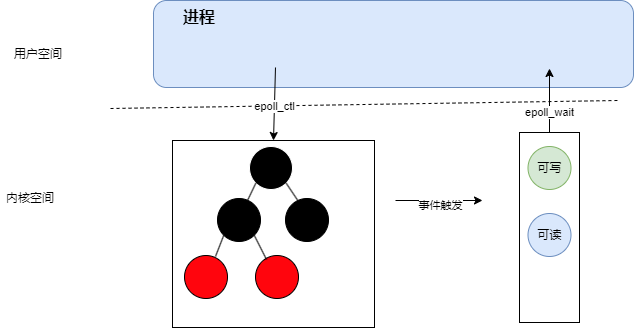

The diagram above was exported from draw.io. Its source (the exported page's mxGraphModel, read from the mxfile embedded in the PNG):
<mxGraphModel dx="1426" dy="785" grid="0" gridSize="10" guides="1" tooltips="1" connect="1" arrows="1" fold="1" page="1" pageScale="1" pageWidth="827" pageHeight="1169" background="#ffffff" math="0" shadow="0">
  <root>
    <mxCell id="0" />
    <mxCell id="1" parent="0" />
    <mxCell id="PN7iDh8mj_I-Q3vHO-5D-26" value="" style="rounded=1;whiteSpace=wrap;html=1;fillColor=#dae8fc;strokeColor=#6c8ebf;" vertex="1" parent="1">
      <mxGeometry x="242" y="289" width="480" height="87" as="geometry" />
    </mxCell>
    <mxCell id="PN7iDh8mj_I-Q3vHO-5D-1" value="" style="rounded=0;whiteSpace=wrap;html=1;" vertex="1" parent="1">
      <mxGeometry x="261" y="429" width="202" height="187" as="geometry" />
    </mxCell>
    <mxCell id="PN7iDh8mj_I-Q3vHO-5D-2" value="" style="endArrow=none;dashed=1;html=1;rounded=0;" edge="1" parent="1">
      <mxGeometry width="50" height="50" relative="1" as="geometry">
        <mxPoint x="199" y="397" as="sourcePoint" />
        <mxPoint x="706" y="389" as="targetPoint" />
      </mxGeometry>
    </mxCell>
    <mxCell id="PN7iDh8mj_I-Q3vHO-5D-3" value="" style="ellipse;whiteSpace=wrap;html=1;aspect=fixed;fillColor=#000000;strokeColor=#FFFFFF;" vertex="1" parent="1">
      <mxGeometry x="338" y="435" width="43" height="43" as="geometry" />
    </mxCell>
    <mxCell id="PN7iDh8mj_I-Q3vHO-5D-4" value="" style="ellipse;whiteSpace=wrap;html=1;aspect=fixed;fillColor=#000000;" vertex="1" parent="1">
      <mxGeometry x="306" y="487" width="43" height="43" as="geometry" />
    </mxCell>
    <mxCell id="PN7iDh8mj_I-Q3vHO-5D-5" value="" style="ellipse;whiteSpace=wrap;html=1;aspect=fixed;fillColor=#000000;" vertex="1" parent="1">
      <mxGeometry x="374" y="487" width="43" height="43" as="geometry" />
    </mxCell>
    <mxCell id="PN7iDh8mj_I-Q3vHO-5D-6" value="" style="ellipse;whiteSpace=wrap;html=1;aspect=fixed;fillColor=#FF050D;" vertex="1" parent="1">
      <mxGeometry x="273" y="544" width="43" height="43" as="geometry" />
    </mxCell>
    <mxCell id="PN7iDh8mj_I-Q3vHO-5D-8" value="" style="ellipse;whiteSpace=wrap;html=1;aspect=fixed;fillColor=#FF050D;" vertex="1" parent="1">
      <mxGeometry x="344" y="544" width="43" height="43" as="geometry" />
    </mxCell>
    <mxCell id="PN7iDh8mj_I-Q3vHO-5D-10" value="" style="endArrow=none;html=1;rounded=0;exitX=0.698;exitY=0.047;exitDx=0;exitDy=0;entryX=0;entryY=1;entryDx=0;entryDy=0;exitPerimeter=0;" edge="1" parent="1" source="PN7iDh8mj_I-Q3vHO-5D-4" target="PN7iDh8mj_I-Q3vHO-5D-3">
      <mxGeometry width="50" height="50" relative="1" as="geometry">
        <mxPoint x="387" y="429" as="sourcePoint" />
        <mxPoint x="437" y="379" as="targetPoint" />
      </mxGeometry>
    </mxCell>
    <mxCell id="PN7iDh8mj_I-Q3vHO-5D-11" value="" style="endArrow=none;html=1;rounded=0;exitX=0.302;exitY=0.07;exitDx=0;exitDy=0;entryX=1;entryY=1;entryDx=0;entryDy=0;exitPerimeter=0;" edge="1" parent="1" source="PN7iDh8mj_I-Q3vHO-5D-5" target="PN7iDh8mj_I-Q3vHO-5D-3">
      <mxGeometry width="50" height="50" relative="1" as="geometry">
        <mxPoint x="346" y="499" as="sourcePoint" />
        <mxPoint x="354" y="482" as="targetPoint" />
      </mxGeometry>
    </mxCell>
    <mxCell id="PN7iDh8mj_I-Q3vHO-5D-12" value="" style="endArrow=none;html=1;rounded=0;exitX=0.721;exitY=0.023;exitDx=0;exitDy=0;entryX=0;entryY=1;entryDx=0;entryDy=0;exitPerimeter=0;" edge="1" parent="1" source="PN7iDh8mj_I-Q3vHO-5D-6" target="PN7iDh8mj_I-Q3vHO-5D-4">
      <mxGeometry width="50" height="50" relative="1" as="geometry">
        <mxPoint x="356" y="509" as="sourcePoint" />
        <mxPoint x="364" y="492" as="targetPoint" />
      </mxGeometry>
    </mxCell>
    <mxCell id="PN7iDh8mj_I-Q3vHO-5D-13" value="" style="endArrow=none;html=1;rounded=0;entryX=1;entryY=1;entryDx=0;entryDy=0;" edge="1" parent="1" target="PN7iDh8mj_I-Q3vHO-5D-4">
      <mxGeometry width="50" height="50" relative="1" as="geometry">
        <mxPoint x="355" y="548" as="sourcePoint" />
        <mxPoint x="374" y="502" as="targetPoint" />
      </mxGeometry>
    </mxCell>
    <mxCell id="PN7iDh8mj_I-Q3vHO-5D-14" value="" style="endArrow=classic;html=1;rounded=0;entryX=0.5;entryY=0;entryDx=0;entryDy=0;" edge="1" parent="1" target="PN7iDh8mj_I-Q3vHO-5D-1">
      <mxGeometry width="50" height="50" relative="1" as="geometry">
        <mxPoint x="364" y="356" as="sourcePoint" />
        <mxPoint x="437" y="379" as="targetPoint" />
      </mxGeometry>
    </mxCell>
    <mxCell id="PN7iDh8mj_I-Q3vHO-5D-15" value="epoll_ctl" style="edgeLabel;html=1;align=center;verticalAlign=middle;resizable=0;points=[];" vertex="1" connectable="0" parent="PN7iDh8mj_I-Q3vHO-5D-14">
      <mxGeometry x="0.0684" relative="1" as="geometry">
        <mxPoint as="offset" />
      </mxGeometry>
    </mxCell>
    <mxCell id="PN7iDh8mj_I-Q3vHO-5D-16" value="用户空间" style="text;html=1;align=center;verticalAlign=middle;whiteSpace=wrap;rounded=0;" vertex="1" parent="1">
      <mxGeometry x="97" y="328" width="60" height="30" as="geometry" />
    </mxCell>
    <mxCell id="PN7iDh8mj_I-Q3vHO-5D-17" value="内核空间" style="text;html=1;align=center;verticalAlign=middle;whiteSpace=wrap;rounded=0;" vertex="1" parent="1">
      <mxGeometry x="89" y="472" width="60" height="30" as="geometry" />
    </mxCell>
    <mxCell id="PN7iDh8mj_I-Q3vHO-5D-18" value="" style="endArrow=classic;html=1;rounded=0;" edge="1" parent="1">
      <mxGeometry width="50" height="50" relative="1" as="geometry">
        <mxPoint x="484" y="489" as="sourcePoint" />
        <mxPoint x="571" y="489" as="targetPoint" />
      </mxGeometry>
    </mxCell>
    <mxCell id="PN7iDh8mj_I-Q3vHO-5D-19" value="事件触发" style="edgeLabel;html=1;align=center;verticalAlign=middle;resizable=0;points=[];" vertex="1" connectable="0" parent="PN7iDh8mj_I-Q3vHO-5D-18">
      <mxGeometry x="-0.275" y="-3" relative="1" as="geometry">
        <mxPoint x="12" y="1" as="offset" />
      </mxGeometry>
    </mxCell>
    <mxCell id="PN7iDh8mj_I-Q3vHO-5D-20" value="" style="rounded=0;whiteSpace=wrap;html=1;" vertex="1" parent="1">
      <mxGeometry x="608" y="421" width="60" height="190" as="geometry" />
    </mxCell>
    <mxCell id="PN7iDh8mj_I-Q3vHO-5D-22" value="可写" style="ellipse;whiteSpace=wrap;html=1;aspect=fixed;fillColor=#d5e8d4;strokeColor=#82b366;" vertex="1" parent="1">
      <mxGeometry x="616.5" y="435" width="43" height="43" as="geometry" />
    </mxCell>
    <mxCell id="PN7iDh8mj_I-Q3vHO-5D-23" value="可读" style="ellipse;whiteSpace=wrap;html=1;aspect=fixed;fillColor=#dae8fc;strokeColor=#6c8ebf;" vertex="1" parent="1">
      <mxGeometry x="616.5" y="502" width="43" height="43" as="geometry" />
    </mxCell>
    <mxCell id="PN7iDh8mj_I-Q3vHO-5D-24" value="" style="endArrow=classic;html=1;rounded=0;exitX=0.5;exitY=0;exitDx=0;exitDy=0;" edge="1" parent="1" source="PN7iDh8mj_I-Q3vHO-5D-20">
      <mxGeometry width="50" height="50" relative="1" as="geometry">
        <mxPoint x="387" y="429" as="sourcePoint" />
        <mxPoint x="638" y="357" as="targetPoint" />
      </mxGeometry>
    </mxCell>
    <mxCell id="PN7iDh8mj_I-Q3vHO-5D-25" value="epoll_wait" style="edgeLabel;html=1;align=center;verticalAlign=middle;resizable=0;points=[];" vertex="1" connectable="0" parent="PN7iDh8mj_I-Q3vHO-5D-24">
      <mxGeometry x="-0.3437" y="1" relative="1" as="geometry">
        <mxPoint as="offset" />
      </mxGeometry>
    </mxCell>
    <mxCell id="PN7iDh8mj_I-Q3vHO-5D-27" value="&lt;b&gt;&lt;font style=&quot;font-size: 16px;&quot;&gt;进程&lt;/font&gt;&lt;/b&gt;" style="text;html=1;align=center;verticalAlign=middle;whiteSpace=wrap;rounded=0;" vertex="1" parent="1">
      <mxGeometry x="258" y="291" width="60" height="30" as="geometry" />
    </mxCell>
  </root>
</mxGraphModel>